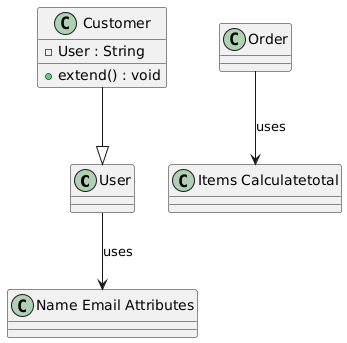

The diagram above was rendered by PlantUML. Its source (embedded in the PNG):
@startuml
class "User" as User {
}

class "Name Email Attributes" as Name_Email_Attributes {
}

class "Customer" as Customer {
  -User : String
  +extend() : void
}

class "Order" as Order {
}

class "Items Calculatetotal" as Items_Calculatetotal {
}

User --> Name_Email_Attributes : uses
Customer --|> User
Order --> Items_Calculatetotal : uses
@enduml